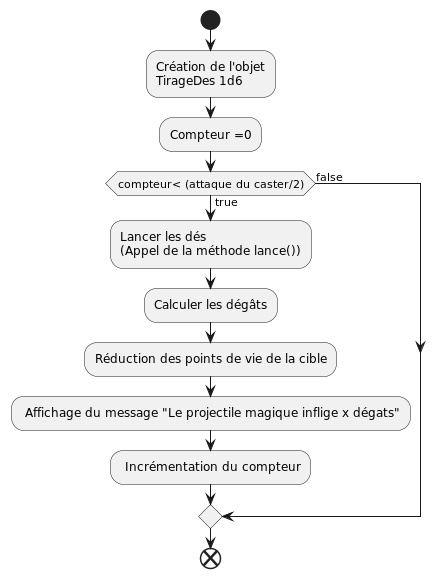

The diagram above was rendered by PlantUML. Its source (embedded in the PNG):
@startuml
!define ClassBackgroundColor #White
!define MethodBackgroundColor ClassBackgroundColor
!define ClassBorderColor #000000
!define ClassFontColor #000000
!define ClassFontSize 14
!define MethodFontColor ClassFontColor
!define MethodFontSize 12
!define ArrowColor #707070

skinparam class {
    BackgroundColor ClassBackgroundColor
    BorderColor ClassBorderColor
    FontColor ClassFontColor
    FontSize ClassFontSize
}

skinparam method {
    BackgroundColor MethodBackgroundColor
    BorderColor ClassBorderColor
    FontColor MethodFontColor
    FontSize MethodFontSize
}

start
:Création de l'objet\nTirageDes 1d6;
:Compteur =0;
if (compteur< (attaque du caster/2)) then (true)
    :Lancer les dés\n(Appel de la méthode lance());
    :Calculer les dégâts;
    :Réduction des points de vie de la cible;
    : Affichage du message "Le projectile magique inflige x dégats";
    : Incrémentation du compteur;
    else(false)
endif
end

@enduml